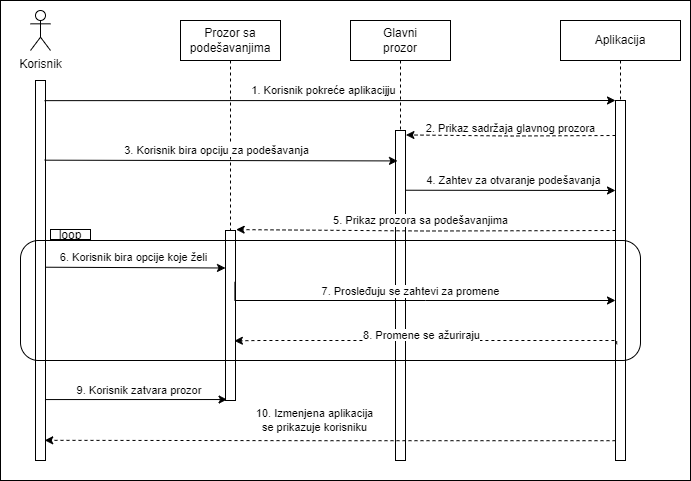

The diagram above was exported from draw.io. Its source (the exported page's mxGraphModel, read from the mxfile embedded in the PNG):
<mxGraphModel dx="1050" dy="541" grid="1" gridSize="10" guides="1" tooltips="1" connect="1" arrows="1" fold="1" page="1" pageScale="1" pageWidth="827" pageHeight="1169" math="0" shadow="0">
  <root>
    <mxCell id="0" />
    <mxCell id="1" parent="0" />
    <mxCell id="9gInP35kRoFo59r-6vyA-49" value="" style="rounded=0;whiteSpace=wrap;html=1;fillColor=default;" parent="1" vertex="1">
      <mxGeometry x="70" y="20" width="690" height="480" as="geometry" />
    </mxCell>
    <mxCell id="9gInP35kRoFo59r-6vyA-42" value="" style="rounded=0;whiteSpace=wrap;html=1;" parent="1" vertex="1">
      <mxGeometry x="295" y="250" width="10" height="170" as="geometry" />
    </mxCell>
    <mxCell id="9gInP35kRoFo59r-6vyA-8" value="" style="rounded=0;whiteSpace=wrap;html=1;" parent="1" vertex="1">
      <mxGeometry x="465" y="150" width="10" height="330" as="geometry" />
    </mxCell>
    <mxCell id="9gInP35kRoFo59r-6vyA-7" value="" style="rounded=0;whiteSpace=wrap;html=1;" parent="1" vertex="1">
      <mxGeometry x="105" y="100" width="10" height="380" as="geometry" />
    </mxCell>
    <mxCell id="9gInP35kRoFo59r-6vyA-9" value="" style="rounded=0;whiteSpace=wrap;html=1;" parent="1" vertex="1">
      <mxGeometry x="685" y="120" width="10" height="360" as="geometry" />
    </mxCell>
    <mxCell id="9gInP35kRoFo59r-6vyA-33" value="" style="rounded=1;whiteSpace=wrap;html=1;align=center;labelPosition=center;verticalLabelPosition=middle;verticalAlign=middle;fillColor=none;" parent="1" vertex="1">
      <mxGeometry x="90" y="260" width="620" height="120" as="geometry" />
    </mxCell>
    <mxCell id="9gInP35kRoFo59r-6vyA-1" value="Korisnik&lt;br&gt;" style="shape=umlActor;verticalLabelPosition=bottom;verticalAlign=top;html=1;outlineConnect=0;" parent="1" vertex="1">
      <mxGeometry x="100" y="30" width="20" height="40" as="geometry" />
    </mxCell>
    <mxCell id="9gInP35kRoFo59r-6vyA-13" style="edgeStyle=orthogonalEdgeStyle;rounded=0;orthogonalLoop=1;jettySize=auto;html=1;endArrow=none;endFill=0;dashed=1;" parent="1" source="9gInP35kRoFo59r-6vyA-4" target="9gInP35kRoFo59r-6vyA-8" edge="1">
      <mxGeometry relative="1" as="geometry" />
    </mxCell>
    <mxCell id="9gInP35kRoFo59r-6vyA-4" value="Glavni&lt;br&gt;prozor" style="rounded=0;whiteSpace=wrap;html=1;" parent="1" vertex="1">
      <mxGeometry x="420" y="40" width="100" height="40" as="geometry" />
    </mxCell>
    <mxCell id="9gInP35kRoFo59r-6vyA-17" style="edgeStyle=orthogonalEdgeStyle;rounded=0;orthogonalLoop=1;jettySize=auto;html=1;endArrow=none;endFill=0;dashed=1;" parent="1" source="9gInP35kRoFo59r-6vyA-5" target="9gInP35kRoFo59r-6vyA-9" edge="1">
      <mxGeometry relative="1" as="geometry" />
    </mxCell>
    <mxCell id="9gInP35kRoFo59r-6vyA-5" value="Aplikacija" style="rounded=0;whiteSpace=wrap;html=1;" parent="1" vertex="1">
      <mxGeometry x="630" y="40" width="120" height="40" as="geometry" />
    </mxCell>
    <mxCell id="9gInP35kRoFo59r-6vyA-19" value="1. Korisnik pokreće aplikacijju" style="endArrow=classic;html=1;rounded=0;entryX=0;entryY=0;entryDx=0;entryDy=0;exitX=0.906;exitY=0.053;exitDx=0;exitDy=0;exitPerimeter=0;" parent="1" source="9gInP35kRoFo59r-6vyA-7" target="9gInP35kRoFo59r-6vyA-9" edge="1">
      <mxGeometry x="-0.0244" y="10" width="50" height="50" relative="1" as="geometry">
        <mxPoint x="120" y="120" as="sourcePoint" />
        <mxPoint x="540" y="120" as="targetPoint" />
        <mxPoint as="offset" />
      </mxGeometry>
    </mxCell>
    <mxCell id="9gInP35kRoFo59r-6vyA-22" value="&lt;br&gt;&lt;span style=&quot;color: rgb(0, 0, 0); font-family: Helvetica; font-size: 11px; font-style: normal; font-variant-ligatures: normal; font-variant-caps: normal; font-weight: 400; letter-spacing: normal; orphans: 2; text-align: center; text-indent: 0px; text-transform: none; widows: 2; word-spacing: 0px; -webkit-text-stroke-width: 0px; text-decoration-thickness: initial; text-decoration-style: initial; text-decoration-color: initial; float: none; display: inline !important;&quot;&gt;2. Prikaz sadržaja glavnog prozora&lt;/span&gt;" style="edgeStyle=orthogonalEdgeStyle;rounded=0;orthogonalLoop=1;jettySize=auto;html=1;exitX=0;exitY=0.25;exitDx=0;exitDy=0;entryX=1.043;entryY=0.314;entryDx=0;entryDy=0;entryPerimeter=0;dashed=1;labelBackgroundColor=none;verticalAlign=middle;" parent="1" edge="1">
      <mxGeometry x="0.005" y="-14" relative="1" as="geometry">
        <mxPoint x="685" y="155.00000000000023" as="sourcePoint" />
        <mxPoint x="475.42999999999984" y="154.44000000000005" as="targetPoint" />
        <mxPoint as="offset" />
      </mxGeometry>
    </mxCell>
    <mxCell id="9gInP35kRoFo59r-6vyA-24" value="6. Korisnik bira opcije koje želi" style="endArrow=classic;html=1;rounded=0;exitX=1.043;exitY=0.544;exitDx=0;exitDy=0;exitPerimeter=0;entryX=0;entryY=0.25;entryDx=0;entryDy=0;" parent="1" edge="1">
      <mxGeometry x="-0.0244" y="10" width="50" height="50" relative="1" as="geometry">
        <mxPoint x="115.43000000000006" y="286.72" as="sourcePoint" />
        <mxPoint x="295" y="287.5" as="targetPoint" />
        <mxPoint as="offset" />
      </mxGeometry>
    </mxCell>
    <mxCell id="9gInP35kRoFo59r-6vyA-26" value="7. Prosleđuju se zahtevi za promene" style="edgeStyle=orthogonalEdgeStyle;rounded=0;orthogonalLoop=1;jettySize=auto;html=1;entryX=0;entryY=0.5;entryDx=0;entryDy=0;align=center;labelPosition=center;verticalLabelPosition=middle;verticalAlign=middle;spacing=2;exitX=0.941;exitY=0.302;exitDx=0;exitDy=0;exitPerimeter=0;" parent="1" source="9gInP35kRoFo59r-6vyA-42" edge="1">
      <mxGeometry x="-0.0274" y="9" relative="1" as="geometry">
        <mxPoint x="475" y="320" as="sourcePoint" />
        <mxPoint x="685" y="320" as="targetPoint" />
        <mxPoint as="offset" />
        <Array as="points">
          <mxPoint x="495" y="320" />
          <mxPoint x="685" y="320" />
        </Array>
      </mxGeometry>
    </mxCell>
    <mxCell id="9gInP35kRoFo59r-6vyA-30" value="10. Izmenjena aplikacija &lt;br&gt;se prikazuje korisniku" style="edgeStyle=orthogonalEdgeStyle;rounded=0;orthogonalLoop=1;jettySize=auto;html=1;entryX=0.922;entryY=0.789;entryDx=0;entryDy=0;entryPerimeter=0;dashed=1;verticalAlign=middle;exitX=0;exitY=0.945;exitDx=0;exitDy=0;exitPerimeter=0;" parent="1" source="9gInP35kRoFo59r-6vyA-9" edge="1">
      <mxGeometry x="0.0542" y="-20" relative="1" as="geometry">
        <mxPoint x="295.59000000000015" y="460.06999999999994" as="sourcePoint" />
        <mxPoint x="114.21999999999991" y="459.81999999999994" as="targetPoint" />
        <mxPoint as="offset" />
      </mxGeometry>
    </mxCell>
    <mxCell id="9gInP35kRoFo59r-6vyA-34" value="loop" style="text;html=1;strokeColor=none;fillColor=none;align=center;verticalAlign=middle;whiteSpace=wrap;rounded=0;" parent="1" vertex="1">
      <mxGeometry x="125" y="250" width="30" height="10" as="geometry" />
    </mxCell>
    <mxCell id="9gInP35kRoFo59r-6vyA-35" value="" style="rounded=0;whiteSpace=wrap;html=1;fillColor=none;" parent="1" vertex="1">
      <mxGeometry x="120" y="249" width="40" height="10" as="geometry" />
    </mxCell>
    <mxCell id="9gInP35kRoFo59r-6vyA-39" value="4. Zahtev za otvaranje podešavanja" style="endArrow=classic;html=1;rounded=0;entryX=0;entryY=0;entryDx=0;entryDy=0;exitX=0.967;exitY=0.181;exitDx=0;exitDy=0;exitPerimeter=0;" parent="1" source="9gInP35kRoFo59r-6vyA-8" edge="1">
      <mxGeometry x="0.0233" y="10" width="50" height="50" relative="1" as="geometry">
        <mxPoint x="480" y="210" as="sourcePoint" />
        <mxPoint x="685" y="210" as="targetPoint" />
        <mxPoint as="offset" />
      </mxGeometry>
    </mxCell>
    <mxCell id="9gInP35kRoFo59r-6vyA-43" style="edgeStyle=orthogonalEdgeStyle;rounded=0;orthogonalLoop=1;jettySize=auto;html=1;endArrow=none;endFill=0;dashed=1;" parent="1" source="9gInP35kRoFo59r-6vyA-44" target="9gInP35kRoFo59r-6vyA-42" edge="1">
      <mxGeometry relative="1" as="geometry" />
    </mxCell>
    <mxCell id="9gInP35kRoFo59r-6vyA-44" value="Prozor sa podešavanjima" style="rounded=0;whiteSpace=wrap;html=1;" parent="1" vertex="1">
      <mxGeometry x="250" y="40" width="100" height="40" as="geometry" />
    </mxCell>
    <mxCell id="9gInP35kRoFo59r-6vyA-37" value="3. Korisnik bira opciju za podešavanja" style="endArrow=classic;html=1;rounded=0;entryX=0.2;entryY=0.274;entryDx=0;entryDy=0;exitX=0.922;exitY=0.236;exitDx=0;exitDy=0;exitPerimeter=0;entryPerimeter=0;" parent="1" edge="1">
      <mxGeometry x="-0.0244" y="10" width="50" height="50" relative="1" as="geometry">
        <mxPoint x="114.22000000000014" y="179.67999999999995" as="sourcePoint" />
        <mxPoint x="467.0000000000002" y="180.41999999999996" as="targetPoint" />
        <mxPoint as="offset" />
      </mxGeometry>
    </mxCell>
    <mxCell id="9gInP35kRoFo59r-6vyA-45" value="5. Prikaz prozora sa podešavanjima" style="edgeStyle=orthogonalEdgeStyle;rounded=0;orthogonalLoop=1;jettySize=auto;html=1;entryX=1.067;entryY=0.33;entryDx=0;entryDy=0;entryPerimeter=0;dashed=1;" parent="1" edge="1">
      <mxGeometry x="0.0306" y="-10" relative="1" as="geometry">
        <mxPoint x="685" y="250.0000000000001" as="sourcePoint" />
        <mxPoint x="305.6700000000001" y="249.0999999999999" as="targetPoint" />
        <mxPoint as="offset" />
      </mxGeometry>
    </mxCell>
    <mxCell id="9gInP35kRoFo59r-6vyA-27" value="&lt;span style=&quot;color: rgb(0, 0, 0); font-family: Helvetica; font-size: 11px; font-style: normal; font-variant-ligatures: normal; font-variant-caps: normal; font-weight: 400; letter-spacing: normal; orphans: 2; text-align: center; text-indent: 0px; text-transform: none; widows: 2; word-spacing: 0px; -webkit-text-stroke-width: 0px; text-decoration-thickness: initial; text-decoration-style: initial; text-decoration-color: initial; float: none; display: inline !important; background-color: rgb(255, 255, 255);&quot;&gt;8. Promene se ažuriraju&lt;/span&gt;" style="edgeStyle=orthogonalEdgeStyle;rounded=0;orthogonalLoop=1;jettySize=auto;html=1;exitX=0.121;exitY=0.677;exitDx=0;exitDy=0;dashed=1;labelBackgroundColor=none;verticalAlign=middle;exitPerimeter=0;entryX=0.887;entryY=0.649;entryDx=0;entryDy=0;entryPerimeter=0;" parent="1" source="9gInP35kRoFo59r-6vyA-9" target="9gInP35kRoFo59r-6vyA-42" edge="1">
      <mxGeometry x="0.0327" y="-5" relative="1" as="geometry">
        <mxPoint x="685" y="355.0000000000002" as="sourcePoint" />
        <mxPoint x="310" y="360" as="targetPoint" />
        <mxPoint as="offset" />
        <Array as="points">
          <mxPoint x="686" y="360" />
          <mxPoint x="330" y="360" />
        </Array>
      </mxGeometry>
    </mxCell>
    <mxCell id="9gInP35kRoFo59r-6vyA-48" value="9. Korisnik zatvara prozor&amp;nbsp;" style="endArrow=classic;html=1;rounded=0;exitX=0.948;exitY=0.787;exitDx=0;exitDy=0;exitPerimeter=0;entryX=0.157;entryY=0.648;entryDx=0;entryDy=0;entryPerimeter=0;" parent="1" edge="1">
      <mxGeometry x="0.0492" y="9" width="50" height="50" relative="1" as="geometry">
        <mxPoint x="114.4799999999999" y="419.05999999999995" as="sourcePoint" />
        <mxPoint x="296.56999999999994" y="419.0400000000001" as="targetPoint" />
        <mxPoint as="offset" />
      </mxGeometry>
    </mxCell>
  </root>
</mxGraphModel>